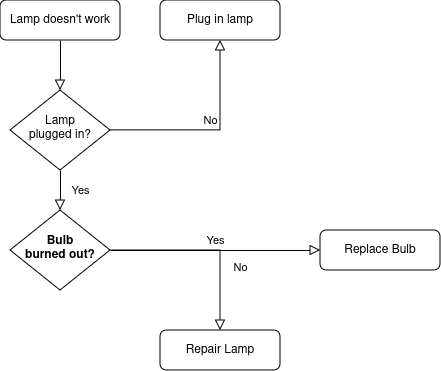

The diagram above was exported from draw.io. Its source (the exported page's mxGraphModel, read from the mxfile embedded in the PNG):
<mxGraphModel dx="1352" dy="763" grid="1" gridSize="10" guides="1" tooltips="1" connect="1" arrows="1" fold="1" page="1" pageScale="1" pageWidth="827" pageHeight="1169" background="#FFFFFF" math="0" shadow="0">
  <root>
    <mxCell id="WIyWlLk6GJQsqaUBKTNV-0" />
    <mxCell id="WIyWlLk6GJQsqaUBKTNV-1" parent="WIyWlLk6GJQsqaUBKTNV-0" />
    <mxCell id="WIyWlLk6GJQsqaUBKTNV-2" value="" style="rounded=0;html=1;jettySize=auto;orthogonalLoop=1;fontSize=11;endArrow=block;endFill=0;endSize=8;strokeWidth=1;shadow=0;labelBackgroundColor=none;edgeStyle=orthogonalEdgeStyle;" parent="WIyWlLk6GJQsqaUBKTNV-1" source="WIyWlLk6GJQsqaUBKTNV-3" target="WIyWlLk6GJQsqaUBKTNV-6" edge="1">
      <mxGeometry relative="1" as="geometry" />
    </mxCell>
    <mxCell id="WIyWlLk6GJQsqaUBKTNV-3" value="Lamp doesn't work" style="rounded=1;whiteSpace=wrap;html=1;fontSize=12;glass=0;strokeWidth=1;shadow=0;" parent="WIyWlLk6GJQsqaUBKTNV-1" vertex="1">
      <mxGeometry x="160" y="80" width="120" height="40" as="geometry" />
    </mxCell>
    <mxCell id="WIyWlLk6GJQsqaUBKTNV-4" value="Yes" style="rounded=0;html=1;jettySize=auto;orthogonalLoop=1;fontSize=11;endArrow=block;endFill=0;endSize=8;strokeWidth=1;shadow=0;labelBackgroundColor=none;edgeStyle=orthogonalEdgeStyle;" parent="WIyWlLk6GJQsqaUBKTNV-1" source="WIyWlLk6GJQsqaUBKTNV-6" target="WIyWlLk6GJQsqaUBKTNV-10" edge="1">
      <mxGeometry y="20" relative="1" as="geometry">
        <mxPoint as="offset" />
      </mxGeometry>
    </mxCell>
    <mxCell id="WIyWlLk6GJQsqaUBKTNV-5" value="No" style="edgeStyle=orthogonalEdgeStyle;rounded=0;html=1;jettySize=auto;orthogonalLoop=1;fontSize=11;endArrow=block;endFill=0;endSize=8;strokeWidth=1;shadow=0;labelBackgroundColor=none;" parent="WIyWlLk6GJQsqaUBKTNV-1" source="WIyWlLk6GJQsqaUBKTNV-6" target="WIyWlLk6GJQsqaUBKTNV-7" edge="1">
      <mxGeometry y="10" relative="1" as="geometry">
        <mxPoint as="offset" />
      </mxGeometry>
    </mxCell>
    <mxCell id="WIyWlLk6GJQsqaUBKTNV-6" value="Lamp&lt;br&gt;plugged in?" style="rhombus;whiteSpace=wrap;html=1;shadow=0;fontFamily=Helvetica;fontSize=12;align=center;strokeWidth=1;spacing=6;spacingTop=-4;" parent="WIyWlLk6GJQsqaUBKTNV-1" vertex="1">
      <mxGeometry x="170" y="170" width="100" height="80" as="geometry" />
    </mxCell>
    <mxCell id="WIyWlLk6GJQsqaUBKTNV-7" value="Plug in lamp" style="rounded=1;whiteSpace=wrap;html=1;fontSize=12;glass=0;strokeWidth=1;shadow=0;" parent="WIyWlLk6GJQsqaUBKTNV-1" vertex="1">
      <mxGeometry x="320" y="80" width="120" height="40" as="geometry" />
    </mxCell>
    <mxCell id="WIyWlLk6GJQsqaUBKTNV-8" value="No" style="rounded=0;html=1;jettySize=auto;orthogonalLoop=1;fontSize=11;endArrow=block;endFill=0;endSize=8;strokeWidth=1;shadow=0;labelBackgroundColor=none;edgeStyle=orthogonalEdgeStyle;" parent="WIyWlLk6GJQsqaUBKTNV-1" source="WIyWlLk6GJQsqaUBKTNV-10" target="WIyWlLk6GJQsqaUBKTNV-11" edge="1">
      <mxGeometry x="0.3333" y="20" relative="1" as="geometry">
        <mxPoint as="offset" />
      </mxGeometry>
    </mxCell>
    <mxCell id="WIyWlLk6GJQsqaUBKTNV-9" value="Yes" style="edgeStyle=orthogonalEdgeStyle;rounded=0;html=1;jettySize=auto;orthogonalLoop=1;fontSize=11;endArrow=block;endFill=0;endSize=8;strokeWidth=1;shadow=0;labelBackgroundColor=none;" parent="WIyWlLk6GJQsqaUBKTNV-1" source="WIyWlLk6GJQsqaUBKTNV-10" target="WIyWlLk6GJQsqaUBKTNV-12" edge="1">
      <mxGeometry y="10" relative="1" as="geometry">
        <mxPoint as="offset" />
      </mxGeometry>
    </mxCell>
    <mxCell id="WIyWlLk6GJQsqaUBKTNV-10" value="Bulb&lt;br&gt;burned out?" style="rhombus;whiteSpace=wrap;html=1;shadow=0;fontFamily=Helvetica;fontSize=12;align=center;strokeWidth=1;spacing=6;spacingTop=-4;fontStyle=1" parent="WIyWlLk6GJQsqaUBKTNV-1" vertex="1">
      <mxGeometry x="170" y="290" width="100" height="80" as="geometry" />
    </mxCell>
    <mxCell id="WIyWlLk6GJQsqaUBKTNV-11" value="Repair Lamp" style="rounded=1;whiteSpace=wrap;html=1;fontSize=12;glass=0;strokeWidth=1;shadow=0;" parent="WIyWlLk6GJQsqaUBKTNV-1" vertex="1">
      <mxGeometry x="320" y="410" width="120" height="40" as="geometry" />
    </mxCell>
    <mxCell id="WIyWlLk6GJQsqaUBKTNV-12" value="Replace Bulb" style="rounded=1;whiteSpace=wrap;html=1;fontSize=12;glass=0;strokeWidth=1;shadow=0;" parent="WIyWlLk6GJQsqaUBKTNV-1" vertex="1">
      <mxGeometry x="480" y="310" width="120" height="40" as="geometry" />
    </mxCell>
  </root>
</mxGraphModel>